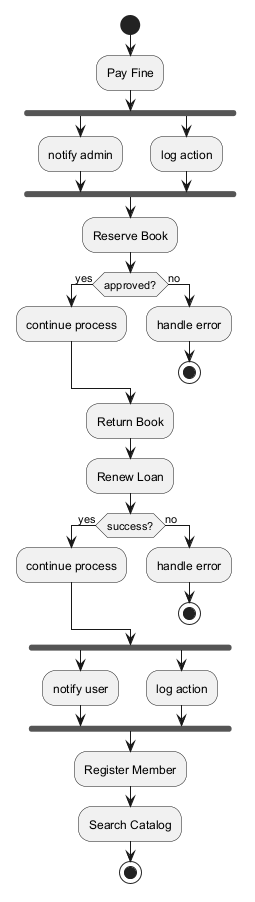

The diagram above was rendered by PlantUML. Its source (embedded in the PNG):
@startuml

start
:Pay Fine;
fork
:notify admin;
fork again
:log action;
end fork
:Reserve Book;
if (approved?) then (yes)
:continue process;
else (no)
:handle error;
stop
endif
:Return Book;
:Renew Loan;
if (success?) then (yes)
:continue process;
else (no)
:handle error;
stop
endif
fork
:notify user;
fork again
:log action;
end fork
:Register Member;
:Search Catalog;
stop
@enduml